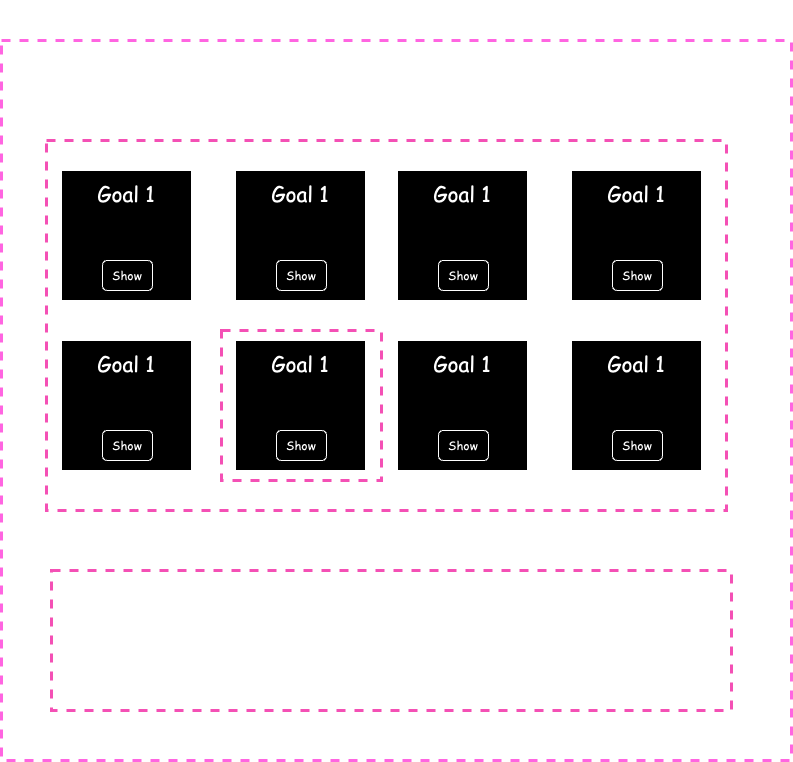

The diagram above was exported from draw.io. Its source (the exported page's mxGraphModel, read from the mxfile embedded in the PNG):
<mxGraphModel dx="831" dy="1707" grid="1" gridSize="10" guides="1" tooltips="1" connect="1" arrows="1" fold="1" page="1" pageScale="1" pageWidth="827" pageHeight="1169" math="0" shadow="0">
  <root>
    <mxCell id="0" />
    <mxCell id="1" parent="0" />
    <mxCell id="l7plitGIH7_LtLf6HnuT-39" value="" style="rounded=0;whiteSpace=wrap;html=1;fillColor=none;strokeColor=#ff5bc0;strokeWidth=3;dashed=1;" vertex="1" parent="1">
      <mxGeometry x="100" y="520" width="680" height="140" as="geometry" />
    </mxCell>
    <mxCell id="l7plitGIH7_LtLf6HnuT-42" value="" style="rounded=0;whiteSpace=wrap;html=1;fillColor=none;strokeColor=#ff5bc0;strokeWidth=3;dashed=1;" vertex="1" parent="1">
      <mxGeometry x="270" y="280" width="160" height="150" as="geometry" />
    </mxCell>
    <mxCell id="l7plitGIH7_LtLf6HnuT-37" value="" style="rounded=0;whiteSpace=wrap;html=1;fillColor=none;strokeColor=#ff5bc0;strokeWidth=3;dashed=1;" vertex="1" parent="1">
      <mxGeometry x="95" y="90" width="680" height="370" as="geometry" />
    </mxCell>
    <mxCell id="l7plitGIH7_LtLf6HnuT-1" value="" style="rounded=0;whiteSpace=wrap;html=1;fillColor=none;strokeColor=#FF30AC;strokeWidth=3;dashed=1;" vertex="1" parent="1">
      <mxGeometry x="50" y="-10" width="790" height="720" as="geometry" />
    </mxCell>
    <mxCell id="l7plitGIH7_LtLf6HnuT-2" value="" style="rounded=0;whiteSpace=wrap;html=1;fillColor=none;" vertex="1" parent="1">
      <mxGeometry x="80" y="20" width="720" height="660" as="geometry" />
    </mxCell>
    <mxCell id="l7plitGIH7_LtLf6HnuT-3" value="&lt;font style=&quot;font-size: 24px;&quot; face=&quot;Comic Sans MS&quot;&gt;SDG United Nations&lt;/font&gt;" style="text;html=1;strokeColor=none;fillColor=none;align=center;verticalAlign=middle;whiteSpace=wrap;rounded=0;" vertex="1" parent="1">
      <mxGeometry x="144" y="40" width="246" height="30" as="geometry" />
    </mxCell>
    <mxCell id="l7plitGIH7_LtLf6HnuT-4" value="Data about the sustainable development goals" style="text;html=1;strokeColor=none;fillColor=none;align=center;verticalAlign=middle;whiteSpace=wrap;rounded=0;fontStyle=2;fontSize=13;fontFamily=Comic Sans MS;" vertex="1" parent="1">
      <mxGeometry x="260" y="60" width="280" height="30" as="geometry" />
    </mxCell>
    <mxCell id="l7plitGIH7_LtLf6HnuT-5" value="&lt;font face=&quot;Comic Sans MS&quot; style=&quot;font-size: 21px;&quot;&gt;Goal 1&lt;br style=&quot;font-size: 21px;&quot;&gt;&lt;br style=&quot;font-size: 21px;&quot;&gt;&lt;br style=&quot;font-size: 21px;&quot;&gt;&lt;br style=&quot;font-size: 21px;&quot;&gt;&lt;/font&gt;" style="rounded=0;whiteSpace=wrap;html=1;fontSize=21;" vertex="1" parent="1">
      <mxGeometry x="110" y="120" width="130" height="130" as="geometry" />
    </mxCell>
    <mxCell id="l7plitGIH7_LtLf6HnuT-7" value="&lt;font face=&quot;Comic Sans MS&quot;&gt;Show&lt;/font&gt;" style="rounded=1;whiteSpace=wrap;html=1;" vertex="1" parent="1">
      <mxGeometry x="151" y="210" width="50" height="30" as="geometry" />
    </mxCell>
    <mxCell id="l7plitGIH7_LtLf6HnuT-29" value="" style="rounded=0;whiteSpace=wrap;html=1;fontColor=default;fillColor=none;" vertex="1" parent="1">
      <mxGeometry x="110" y="535" width="650" height="110" as="geometry" />
    </mxCell>
    <mxCell id="l7plitGIH7_LtLf6HnuT-36" value="GoalContainer" style="text;html=1;align=center;verticalAlign=middle;resizable=0;points=[];autosize=1;strokeColor=none;fillColor=none;fontSize=17;" vertex="1" parent="1">
      <mxGeometry x="705" y="-50" width="130" height="30" as="geometry" />
    </mxCell>
    <mxCell id="l7plitGIH7_LtLf6HnuT-38" value="GoalList" style="text;html=1;align=center;verticalAlign=middle;resizable=0;points=[];autosize=1;strokeColor=none;fillColor=none;fontSize=17;" vertex="1" parent="1">
      <mxGeometry x="675" y="60" width="90" height="30" as="geometry" />
    </mxCell>
    <mxCell id="l7plitGIH7_LtLf6HnuT-40" value="GoalExtra" style="text;html=1;align=center;verticalAlign=middle;resizable=0;points=[];autosize=1;strokeColor=none;fillColor=none;fontSize=17;" vertex="1" parent="1">
      <mxGeometry x="680" y="490" width="100" height="30" as="geometry" />
    </mxCell>
    <mxCell id="l7plitGIH7_LtLf6HnuT-41" value="Goal" style="text;html=1;align=center;verticalAlign=middle;resizable=0;points=[];autosize=1;strokeColor=none;fillColor=none;fontSize=17;" vertex="1" parent="1">
      <mxGeometry x="324" y="428" width="60" height="30" as="geometry" />
    </mxCell>
    <mxCell id="l7plitGIH7_LtLf6HnuT-46" value="&lt;font face=&quot;Comic Sans MS&quot; style=&quot;font-size: 21px;&quot;&gt;Goal 1&lt;br style=&quot;font-size: 21px;&quot;&gt;&lt;br style=&quot;font-size: 21px;&quot;&gt;&lt;br style=&quot;font-size: 21px;&quot;&gt;&lt;br style=&quot;font-size: 21px;&quot;&gt;&lt;/font&gt;" style="rounded=0;whiteSpace=wrap;html=1;fontSize=21;" vertex="1" parent="1">
      <mxGeometry x="284" y="120" width="130" height="130" as="geometry" />
    </mxCell>
    <mxCell id="l7plitGIH7_LtLf6HnuT-47" value="&lt;font face=&quot;Comic Sans MS&quot;&gt;Show&lt;/font&gt;" style="rounded=1;whiteSpace=wrap;html=1;" vertex="1" parent="1">
      <mxGeometry x="325" y="210" width="50" height="30" as="geometry" />
    </mxCell>
    <mxCell id="l7plitGIH7_LtLf6HnuT-48" value="&lt;font face=&quot;Comic Sans MS&quot; style=&quot;font-size: 21px;&quot;&gt;Goal 1&lt;br style=&quot;font-size: 21px;&quot;&gt;&lt;br style=&quot;font-size: 21px;&quot;&gt;&lt;br style=&quot;font-size: 21px;&quot;&gt;&lt;br style=&quot;font-size: 21px;&quot;&gt;&lt;/font&gt;" style="rounded=0;whiteSpace=wrap;html=1;fontSize=21;" vertex="1" parent="1">
      <mxGeometry x="446" y="120" width="130" height="130" as="geometry" />
    </mxCell>
    <mxCell id="l7plitGIH7_LtLf6HnuT-49" value="&lt;font face=&quot;Comic Sans MS&quot;&gt;Show&lt;/font&gt;" style="rounded=1;whiteSpace=wrap;html=1;" vertex="1" parent="1">
      <mxGeometry x="487" y="210" width="50" height="30" as="geometry" />
    </mxCell>
    <mxCell id="l7plitGIH7_LtLf6HnuT-50" value="&lt;font face=&quot;Comic Sans MS&quot; style=&quot;font-size: 21px;&quot;&gt;Goal 1&lt;br style=&quot;font-size: 21px;&quot;&gt;&lt;br style=&quot;font-size: 21px;&quot;&gt;&lt;br style=&quot;font-size: 21px;&quot;&gt;&lt;br style=&quot;font-size: 21px;&quot;&gt;&lt;/font&gt;" style="rounded=0;whiteSpace=wrap;html=1;fontSize=21;" vertex="1" parent="1">
      <mxGeometry x="620" y="120" width="130" height="130" as="geometry" />
    </mxCell>
    <mxCell id="l7plitGIH7_LtLf6HnuT-51" value="&lt;font face=&quot;Comic Sans MS&quot;&gt;Show&lt;/font&gt;" style="rounded=1;whiteSpace=wrap;html=1;" vertex="1" parent="1">
      <mxGeometry x="661" y="210" width="50" height="30" as="geometry" />
    </mxCell>
    <mxCell id="l7plitGIH7_LtLf6HnuT-61" value="&lt;font face=&quot;Comic Sans MS&quot; style=&quot;font-size: 21px;&quot;&gt;Goal 1&lt;br style=&quot;font-size: 21px;&quot;&gt;&lt;br style=&quot;font-size: 21px;&quot;&gt;&lt;br style=&quot;font-size: 21px;&quot;&gt;&lt;br style=&quot;font-size: 21px;&quot;&gt;&lt;/font&gt;" style="rounded=0;whiteSpace=wrap;html=1;fontSize=21;" vertex="1" parent="1">
      <mxGeometry x="110" y="290" width="130" height="130" as="geometry" />
    </mxCell>
    <mxCell id="l7plitGIH7_LtLf6HnuT-62" value="&lt;font face=&quot;Comic Sans MS&quot;&gt;Show&lt;/font&gt;" style="rounded=1;whiteSpace=wrap;html=1;" vertex="1" parent="1">
      <mxGeometry x="151" y="380" width="50" height="30" as="geometry" />
    </mxCell>
    <mxCell id="l7plitGIH7_LtLf6HnuT-63" value="&lt;font face=&quot;Comic Sans MS&quot; style=&quot;font-size: 21px;&quot;&gt;Goal 1&lt;br style=&quot;font-size: 21px;&quot;&gt;&lt;br style=&quot;font-size: 21px;&quot;&gt;&lt;br style=&quot;font-size: 21px;&quot;&gt;&lt;br style=&quot;font-size: 21px;&quot;&gt;&lt;/font&gt;" style="rounded=0;whiteSpace=wrap;html=1;fontSize=21;" vertex="1" parent="1">
      <mxGeometry x="284" y="290" width="130" height="130" as="geometry" />
    </mxCell>
    <mxCell id="l7plitGIH7_LtLf6HnuT-64" value="&lt;font face=&quot;Comic Sans MS&quot;&gt;Show&lt;/font&gt;" style="rounded=1;whiteSpace=wrap;html=1;" vertex="1" parent="1">
      <mxGeometry x="325" y="380" width="50" height="30" as="geometry" />
    </mxCell>
    <mxCell id="l7plitGIH7_LtLf6HnuT-65" value="&lt;font face=&quot;Comic Sans MS&quot; style=&quot;font-size: 21px;&quot;&gt;Goal 1&lt;br style=&quot;font-size: 21px;&quot;&gt;&lt;br style=&quot;font-size: 21px;&quot;&gt;&lt;br style=&quot;font-size: 21px;&quot;&gt;&lt;br style=&quot;font-size: 21px;&quot;&gt;&lt;/font&gt;" style="rounded=0;whiteSpace=wrap;html=1;fontSize=21;" vertex="1" parent="1">
      <mxGeometry x="446" y="290" width="130" height="130" as="geometry" />
    </mxCell>
    <mxCell id="l7plitGIH7_LtLf6HnuT-66" value="&lt;font face=&quot;Comic Sans MS&quot;&gt;Show&lt;/font&gt;" style="rounded=1;whiteSpace=wrap;html=1;" vertex="1" parent="1">
      <mxGeometry x="487" y="380" width="50" height="30" as="geometry" />
    </mxCell>
    <mxCell id="l7plitGIH7_LtLf6HnuT-67" value="&lt;font face=&quot;Comic Sans MS&quot; style=&quot;font-size: 21px;&quot;&gt;Goal 1&lt;br style=&quot;font-size: 21px;&quot;&gt;&lt;br style=&quot;font-size: 21px;&quot;&gt;&lt;br style=&quot;font-size: 21px;&quot;&gt;&lt;br style=&quot;font-size: 21px;&quot;&gt;&lt;/font&gt;" style="rounded=0;whiteSpace=wrap;html=1;fontSize=21;" vertex="1" parent="1">
      <mxGeometry x="620" y="290" width="130" height="130" as="geometry" />
    </mxCell>
    <mxCell id="l7plitGIH7_LtLf6HnuT-68" value="&lt;font face=&quot;Comic Sans MS&quot;&gt;Show&lt;/font&gt;" style="rounded=1;whiteSpace=wrap;html=1;" vertex="1" parent="1">
      <mxGeometry x="661" y="380" width="50" height="30" as="geometry" />
    </mxCell>
  </root>
</mxGraphModel>